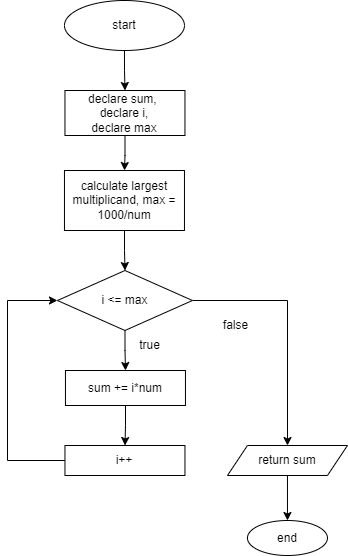

The diagram above was exported from draw.io. Its source (the exported page's mxGraphModel, read from the mxfile embedded in the PNG):
<mxGraphModel dx="1502" dy="522" grid="1" gridSize="10" guides="1" tooltips="1" connect="1" arrows="1" fold="1" page="1" pageScale="1" pageWidth="583" pageHeight="827" background="none" math="0" shadow="0">
  <root>
    <mxCell id="0" />
    <mxCell id="1" parent="0" />
    <mxCell id="yK8S2hVb85ppB15uLpQ--4" value="" style="edgeStyle=orthogonalEdgeStyle;rounded=0;orthogonalLoop=1;jettySize=auto;html=1;" parent="1" source="yK8S2hVb85ppB15uLpQ--1" target="yK8S2hVb85ppB15uLpQ--3" edge="1">
      <mxGeometry relative="1" as="geometry" />
    </mxCell>
    <mxCell id="yK8S2hVb85ppB15uLpQ--1" value="start" style="ellipse;whiteSpace=wrap;html=1;" parent="1" vertex="1">
      <mxGeometry x="178.96" y="20" width="120" height="50" as="geometry" />
    </mxCell>
    <mxCell id="yK8S2hVb85ppB15uLpQ--6" value="" style="edgeStyle=orthogonalEdgeStyle;rounded=0;orthogonalLoop=1;jettySize=auto;html=1;" parent="1" source="yK8S2hVb85ppB15uLpQ--3" target="yK8S2hVb85ppB15uLpQ--5" edge="1">
      <mxGeometry relative="1" as="geometry" />
    </mxCell>
    <mxCell id="yK8S2hVb85ppB15uLpQ--3" value="declare sum,&amp;nbsp;&lt;div&gt;declare i,&lt;/div&gt;&lt;div&gt;declare max&lt;/div&gt;" style="whiteSpace=wrap;html=1;" parent="1" vertex="1">
      <mxGeometry x="179.46" y="110" width="120" height="45" as="geometry" />
    </mxCell>
    <mxCell id="yK8S2hVb85ppB15uLpQ--8" value="" style="edgeStyle=orthogonalEdgeStyle;rounded=0;orthogonalLoop=1;jettySize=auto;html=1;" parent="1" source="yK8S2hVb85ppB15uLpQ--5" target="yK8S2hVb85ppB15uLpQ--7" edge="1">
      <mxGeometry relative="1" as="geometry" />
    </mxCell>
    <mxCell id="yK8S2hVb85ppB15uLpQ--5" value="calculate largest multiplicand, max = 1000/num" style="whiteSpace=wrap;html=1;" parent="1" vertex="1">
      <mxGeometry x="178.96" y="190" width="120" height="60" as="geometry" />
    </mxCell>
    <mxCell id="yK8S2hVb85ppB15uLpQ--10" value="" style="edgeStyle=orthogonalEdgeStyle;rounded=0;orthogonalLoop=1;jettySize=auto;html=1;" parent="1" source="yK8S2hVb85ppB15uLpQ--7" target="yK8S2hVb85ppB15uLpQ--9" edge="1">
      <mxGeometry relative="1" as="geometry" />
    </mxCell>
    <mxCell id="yK8S2hVb85ppB15uLpQ--20" value="" style="edgeStyle=orthogonalEdgeStyle;rounded=0;orthogonalLoop=1;jettySize=auto;html=1;" parent="1" source="yK8S2hVb85ppB15uLpQ--7" target="yK8S2hVb85ppB15uLpQ--19" edge="1">
      <mxGeometry relative="1" as="geometry" />
    </mxCell>
    <mxCell id="yK8S2hVb85ppB15uLpQ--7" value="i &amp;lt;= max" style="rhombus;whiteSpace=wrap;html=1;" parent="1" vertex="1">
      <mxGeometry x="171.96" y="290" width="135" height="60" as="geometry" />
    </mxCell>
    <mxCell id="yK8S2hVb85ppB15uLpQ--12" value="" style="edgeStyle=orthogonalEdgeStyle;rounded=0;orthogonalLoop=1;jettySize=auto;html=1;" parent="1" source="yK8S2hVb85ppB15uLpQ--9" target="yK8S2hVb85ppB15uLpQ--11" edge="1">
      <mxGeometry relative="1" as="geometry" />
    </mxCell>
    <mxCell id="yK8S2hVb85ppB15uLpQ--9" value="sum += i*num" style="whiteSpace=wrap;html=1;" parent="1" vertex="1">
      <mxGeometry x="179.96" y="390" width="120" height="35" as="geometry" />
    </mxCell>
    <mxCell id="yK8S2hVb85ppB15uLpQ--26" style="edgeStyle=orthogonalEdgeStyle;rounded=0;orthogonalLoop=1;jettySize=auto;html=1;entryX=0;entryY=0.5;entryDx=0;entryDy=0;" parent="1" source="yK8S2hVb85ppB15uLpQ--11" target="yK8S2hVb85ppB15uLpQ--7" edge="1">
      <mxGeometry relative="1" as="geometry">
        <Array as="points">
          <mxPoint x="121.96000000000001" y="480" />
          <mxPoint x="121.96000000000001" y="320" />
        </Array>
      </mxGeometry>
    </mxCell>
    <mxCell id="yK8S2hVb85ppB15uLpQ--11" value="i++" style="whiteSpace=wrap;html=1;" parent="1" vertex="1">
      <mxGeometry x="179.46" y="465" width="120" height="30" as="geometry" />
    </mxCell>
    <mxCell id="yK8S2hVb85ppB15uLpQ--22" value="" style="edgeStyle=orthogonalEdgeStyle;rounded=0;orthogonalLoop=1;jettySize=auto;html=1;" parent="1" source="yK8S2hVb85ppB15uLpQ--19" target="yK8S2hVb85ppB15uLpQ--21" edge="1">
      <mxGeometry relative="1" as="geometry" />
    </mxCell>
    <mxCell id="yK8S2hVb85ppB15uLpQ--19" value="return sum" style="shape=parallelogram;perimeter=parallelogramPerimeter;whiteSpace=wrap;html=1;fixedSize=1;" parent="1" vertex="1">
      <mxGeometry x="341.96" y="465" width="120" height="30" as="geometry" />
    </mxCell>
    <mxCell id="yK8S2hVb85ppB15uLpQ--21" value="end" style="ellipse;whiteSpace=wrap;html=1;" parent="1" vertex="1">
      <mxGeometry x="361.96" y="540" width="80" height="35" as="geometry" />
    </mxCell>
    <mxCell id="yK8S2hVb85ppB15uLpQ--24" value="true" style="text;html=1;align=center;verticalAlign=middle;resizable=0;points=[];autosize=1;strokeColor=none;fillColor=none;" parent="1" vertex="1">
      <mxGeometry x="243.96000000000004" y="350" width="40" height="30" as="geometry" />
    </mxCell>
    <mxCell id="yK8S2hVb85ppB15uLpQ--25" value="false" style="text;html=1;align=center;verticalAlign=middle;resizable=0;points=[];autosize=1;strokeColor=none;fillColor=none;" parent="1" vertex="1">
      <mxGeometry x="325" y="330" width="50" height="30" as="geometry" />
    </mxCell>
  </root>
</mxGraphModel>